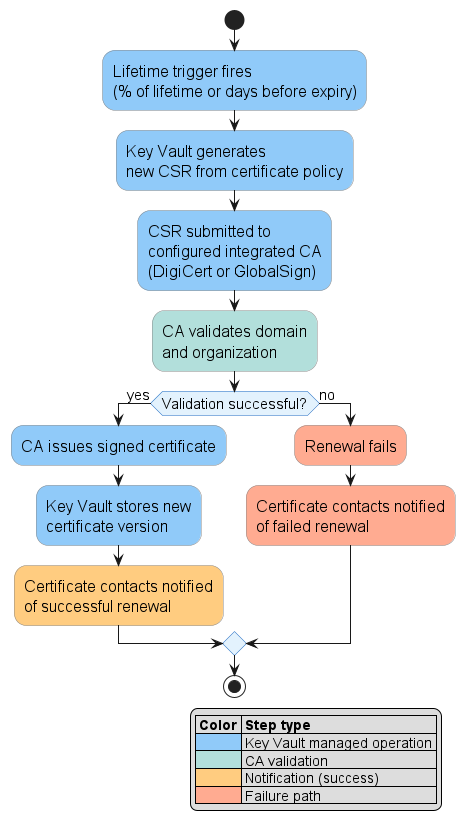

The diagram above was rendered by PlantUML. Its source (embedded in the PNG):
@startuml certificate-auto-renewal-workflow
skinparam DefaultFontSize 16
skinparam ArrowFontSize 15
skinparam ActivityFontSize 16
skinparam ActivityBackgroundColor #F5F5F5
skinparam ActivityBorderColor #888888
skinparam ActivityDiamondBackgroundColor #E3F2FD
skinparam ActivityDiamondBorderColor #1565C0
skinparam ActivityDiamondFontSize 15

start

#90CAF9:Lifetime trigger fires\n(% of lifetime or days before expiry);

#90CAF9:Key Vault generates\nnew CSR from certificate policy;

#90CAF9:CSR submitted to\nconfigured integrated CA\n(DigiCert or GlobalSign);

#B2DFDB:CA validates domain\nand organization;

if (Validation successful?) then (yes)
  #90CAF9:CA issues signed certificate;
  #90CAF9:Key Vault stores new\ncertificate version;
  #FFCC80:Certificate contacts notified\nof successful renewal;
else (no)
  #FFAB91:Renewal fails;
  #FFAB91:Certificate contacts notified\nof failed renewal;
endif

stop

legend right
  |= Color |= Step type |
  | <#90CAF9> | Key Vault managed operation |
  | <#B2DFDB> | CA validation |
  | <#FFCC80> | Notification (success) |
  | <#FFAB91> | Failure path |
endlegend

@enduml